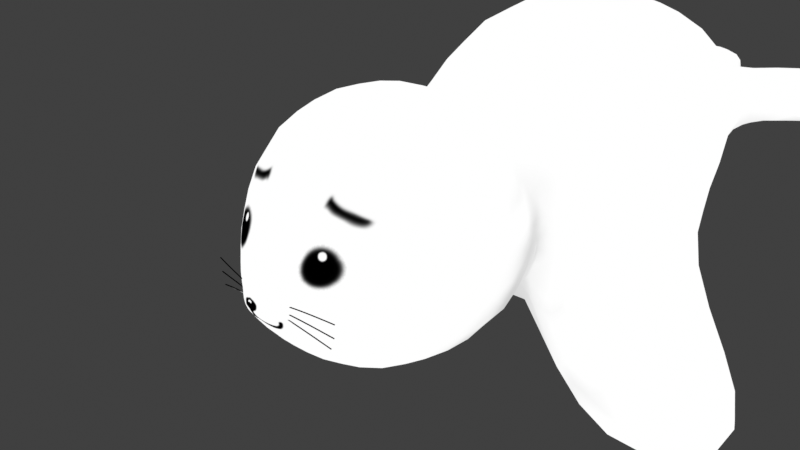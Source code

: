 # Source: 4-2.blend  (saved by Blender 3.0.42; exported with 4.5.12 LTS)
import bpy
from mathutils import Matrix  # noqa: F401  (used for matrix-valued properties, if any)

bpy.ops.wm.read_factory_settings(use_empty=True)
scene = bpy.context.scene
scene.name = 'Scene'

# ---- collections
col_collection = bpy.data.collections.new('Collection'); scene.collection.children.link(col_collection)

# ---- images (referenced by path relative to the original .blend; pixels are not part of the script)
import os
ASSET_DIR = os.environ.get("B2B_ASSET_DIR", "")  # directory of the original .blend (textures are referenced by path, not embedded)
HERE = os.path.dirname(os.path.abspath(__file__))  # packed textures are extracted next to this script under _unpacked/

def load_image(name, relpath, width, height, colorspace="sRGB"):
    """Load a texture the original file referenced (path relative to the .blend, or extracted next to this script)."""
    p = next((c for c in (os.path.join(HERE, relpath), os.path.join(ASSET_DIR, relpath)) if relpath and os.path.exists(c)), "")
    if p:
        img = bpy.data.images.load(p, check_existing=True)
        img.name = name
    else:  # same state as the original file: an image datablock whose file is absent (Cycles renders it pink)
        img = bpy.data.images.new(name, width, height)
        img.source = "FILE"
        img.filepath = "//" + (relpath or name)
    img.colorspace_settings.name = colorspace
    return img
img_001 = load_image('無題.001', '_unpacked/__.9dc9696f.png', 1024, 1024, 'sRGB')

# ---- materials (node trees are filled in below, after node groups)
mat_material = bpy.data.materials.new('Material')
mat_material.alpha_threshold = 0.0
mat_material.use_transparent_shadow = False
mat_material.line_color = (0.0, 0.0, 0.0, 1.0)

# ---- material node trees
mat_material.use_nodes = True; mat_material.node_tree.nodes.clear()
_N = mat_material.node_tree.nodes; _L = mat_material.node_tree.links
n0 = _N.new('ShaderNodeOutputMaterial'); n0.name = 'Material Output'; n0.location = (300, 300)
n1 = _N.new('ShaderNodeEmission'); n1.name = '放射'; n1.location = (110, 300)
n2 = _N.new('ShaderNodeTexImage'); n2.name = '画像テクスチャ'; n2.location = (-180, 260)
n2.image = img_001
_L.new(n1.outputs[0], n0.inputs[0])
_L.new(n2.outputs[0], n1.inputs[0])
n0.is_active_output = True

# ---- world
world_world = bpy.data.worlds.new('World'); scene.world = world_world
world_world.use_nodes = True; world_world.node_tree.nodes.clear()
_N = world_world.node_tree.nodes; _L = world_world.node_tree.links
n0 = _N.new('ShaderNodeOutputWorld'); n0.name = 'World Output'; n0.location = (300, 300)
n1 = _N.new('ShaderNodeBackground'); n1.name = 'Background'; n1.location = (10, 300)
n1.inputs[0].default_value = (0.05088, 0.05088, 0.05088, 1.0)
_L.new(n1.outputs[0], n0.inputs[0])
n0.is_active_output = True
world_world.color = (0.05088, 0.05088, 0.05088)
world_world.use_sun_shadow = False
world_world.sun_shadow_jitter_overblur = 0.0

# ---- cameras
cam_camera = bpy.data.cameras.new('Camera')
cam_camera.clip_end = 100.0
cam_camera.ortho_scale = 7.314

# ---- lights
light_light = bpy.data.lights.new('Light', 'POINT')
light_light.transmission_factor = 0.0
light_light.energy = 1000.0
light_light.shadow_soft_size = 0.1
light_light.shadow_maximum_resolution = 0.006
light_light.use_absolute_resolution = True

# ---- meshes
me_cube = bpy.data.meshes.new('Cube')
me_cube.from_pydata([(1.385, 0.4659, 1.049), (1.385, 0.4659, -1.049), (1.429, -0.9169, 1.083), (1.429, -0.9169, -0.9774), (0.5609, -1.621, 0.1996), (0.5609, -1.621, -0.6505), (0.8165, 0.9148, 0.6187), (2.44, 2.991, 1.515), (0.6555, 5.109, -0.5426), (0.6555, 5.109, 0.5426), (0.2715, 8.033, 0.2867), (0.0, 0.4659, -1.63), (0.0, -0.9169, 1.682), (0.0, -0.9169, -1.577), (0.0, 0.4659, 1.63), (1.672e-18, -1.621, 0.2749), (1.672e-18, -1.621, -0.7258), (0.0, 0.9148, -0.9612), (0.0, 0.9148, 0.9612), (0.0, 3.115, -2.079), (-4.616e-17, 3.229, 2.651), (0.0, 5.176, -0.843), (0.0, 5.176, 0.843), (0.2715, 8.033, -0.2867), (0.4481, 1.064, -0.8132), (0.8706, 1.033, -0.1738), (1.824, 2.506, -0.5335), (1.431, 2.673, -1.171), (2.379, -0.1204, -2.134), (2.8, -0.1204, -1.493), (3.84, 2.125, -1.921), (3.418, 2.125, -2.563), (0.6558, 5.56, -0.2161), (0.6558, 5.56, 0.2161), (0.0, 5.676, 0.2867), (0.0, 5.676, -0.2867), (2.638, 6.06, 0.2161), (2.638, 6.06, -0.2161), (1.672e-18, -1.993, -0.2353), (1.672e-18, -1.748, -0.4806), (1.672e-18, -1.748, 0.0198), (0.2805, -1.748, -0.01786), (0.2805, -1.748, -0.4429), (0.2537, -1.708, -0.1993), (0.2559, -1.716, -0.2085), (0.2582, -1.707, -0.216), (0.256, -1.699, -0.2069), (0.5308, -1.692, -0.1571), (0.5324, -1.699, -0.1663), (0.5311, -1.69, -0.1744), (0.5295, -1.682, -0.1652), (0.867, -1.596, -0.1894), (0.8683, -1.604, -0.1986), (0.8634, -1.596, -0.2064), (0.8621, -1.588, -0.1972), (0.2469, -1.713, -0.267), (0.2479, -1.721, -0.2764), (0.249, -1.712, -0.2842), (0.248, -1.704, -0.2748), (0.5267, -1.692, -0.262), (0.5272, -1.7, -0.2714), (0.5247, -1.691, -0.2792), (0.5242, -1.683, -0.2699), (0.8547, -1.594, -0.3408), (0.8546, -1.603, -0.3501), (0.8486, -1.594, -0.3571), (0.8487, -1.586, -0.3479), (0.2247, -1.721, -0.3085), (0.2246, -1.729, -0.3179), (0.2244, -1.72, -0.3258), (0.2246, -1.712, -0.3164), (0.502, -1.696, -0.3431), (0.5011, -1.704, -0.3524), (0.4974, -1.695, -0.3598), (0.4983, -1.687, -0.3505), (0.8147, -1.598, -0.4696), (0.8131, -1.606, -0.4786), (0.8062, -1.598, -0.4848), (0.8077, -1.59, -0.4757)], [], [(11, 1, 3, 13), (1, 0, 2, 3), (1, 11, 17, 24), (13, 3, 5, 16), (3, 2, 4, 5), (14, 0, 6, 18), (20, 7, 9, 22), (18, 6, 7, 20), (24, 17, 19, 27), (8, 27, 19, 21), (9, 8, 32, 33), (10, 36, 37, 23), (22, 9, 33, 34), (7, 26, 8, 9), (0, 1, 25, 6), (2, 12, 15, 4), (42, 38, 39), (0, 14, 12, 2), (24, 25, 1), (26, 27, 8), (24, 27, 31, 28), (6, 25, 26, 7), (30, 29, 28, 31), (27, 26, 30, 31), (25, 24, 28, 29), (26, 25, 29, 30), (33, 32, 37, 36), (8, 21, 35, 32), (35, 34, 10, 23), (32, 35, 23, 37), (34, 33, 36, 10), (42, 5, 4, 41), (41, 40, 38), (4, 15, 40, 41), (38, 42, 41), (5, 42, 39, 16), (43, 47, 50, 46), (44, 48, 47, 43), (45, 49, 48, 44), (46, 50, 49, 45), (47, 51, 54, 50), (48, 52, 51, 47), (49, 53, 52, 48), (50, 54, 53, 49), (55, 59, 62, 58), (56, 60, 59, 55), (57, 61, 60, 56), (58, 62, 61, 57), (59, 63, 66, 62), (60, 64, 63, 59), (61, 65, 64, 60), (62, 66, 65, 61), (67, 71, 74, 70), (68, 72, 71, 67), (69, 73, 72, 68), (70, 74, 73, 69), (71, 75, 78, 74), (72, 76, 75, 71), (73, 77, 76, 72), (74, 78, 77, 73)])
me_cube.polygons.foreach_set('use_smooth', [True] * 60)
_uv = me_cube.uv_layers.new(name='UVMap')
_uv.uv.foreach_set('vector', [0.5971, 0.3103, 0.4605, 0.2959, 0.4452, 0.1862, 0.5927, 0.1427, 0.4605, 0.2959, 0.2808, 0.2701, 0.3061, 0.1668, 0.4452, 0.1862, 0.4605, 0.2959, 0.5971, 0.3103, 0.5656, 0.3975, 0.5009, 0.4148, 0.5927, 0.1427, 0.4452, 0.1862, 0.4528, 0.0895, 0.4941, 0.04261, 0.4452, 0.1862, 0.3061, 0.1668, 0.3687, 0.0697, 0.4528, 0.0895, 0.1378, 0.2656, 0.2808, 0.2701, 0.2812, 0.3516, 0.1653, 0.3416, 0.0001695, 0.6391, 0.2167, 0.6302, 0.2275, 0.8834, 0.1493, 0.9081, 0.1653, 0.3416, 0.2812, 0.3516, 0.2167, 0.6302, 0.0001695, 0.6391, 0.5009, 0.4148, 0.5656, 0.3975, 0.5971, 0.7243, 0.4217, 0.64, 0.3477, 0.8972, 0.4217, 0.64, 0.5971, 0.7243, 0.4185, 0.9411, 0.2275, 0.8834, 0.3477, 0.8972, 0.3049, 0.9435, 0.2573, 0.9378, 0.8918, 0.6905, 0.8867, 0.6985, 0.8691, 0.6942, 0.9912, 0.5615, 0.1493, 0.9081, 0.2275, 0.8834, 0.2573, 0.9378, 0.1946, 0.9794, 0.2167, 0.6302, 0.3565, 0.6167, 0.3477, 0.8972, 0.2275, 0.8834, 0.2808, 0.2701, 0.4605, 0.2959, 0.3832, 0.3986, 0.2812, 0.3516, 0.3061, 0.1668, 0.1661, 0.09091, 0.3499, 0.008885, 0.3687, 0.0697, 0.443, 0.05151, 0.4299, 0.0001695, 0.4654, 0.02437, 0.2808, 0.2701, 0.1378, 0.2656, 0.1661, 0.09091, 0.3061, 0.1668, 0.5009, 0.4148, 0.3832, 0.3986, 0.4605, 0.2959, 0.3565, 0.6167, 0.4217, 0.64, 0.3477, 0.8972, 0.5974, 0.0001695, 0.878, 0.01346, 0.7265, 0.2539, 0.6147, 0.3836, 0.2812, 0.3516, 0.3832, 0.3986, 0.3565, 0.6167, 0.2167, 0.6302, 0.7502, 0.2665, 0.7099, 0.351, 0.6147, 0.3836, 0.7265, 0.2539, 0.878, 0.01346, 0.9839, 0.1335, 0.7502, 0.2665, 0.7265, 0.2539, 0.9839, 0.4488, 0.9322, 0.5611, 0.6147, 0.3836, 0.7099, 0.351, 0.9839, 0.1335, 0.9839, 0.4488, 0.7099, 0.351, 0.7502, 0.2665, 0.7596, 0.9625, 0.6551, 0.887, 0.8691, 0.6942, 0.8867, 0.6985, 0.3477, 0.8972, 0.4185, 0.9411, 0.3565, 0.9998, 0.3049, 0.9435, 0.9912, 0.9763, 0.8909, 0.9763, 0.8918, 0.6905, 0.9912, 0.5615, 0.6551, 0.887, 0.5974, 0.7751, 0.9912, 0.5615, 0.8691, 0.6942, 0.8909, 0.9763, 0.7596, 0.9625, 0.8867, 0.6985, 0.8918, 0.6905, 0.443, 0.05151, 0.4528, 0.0895, 0.3687, 0.0697, 0.3941, 0.03831, 0.3941, 0.03831, 0.3861, 0.004521, 0.4299, 0.0001695, 0.3687, 0.0697, 0.3499, 0.008885, 0.3861, 0.004521, 0.3941, 0.03831, 0.4299, 0.0001695, 0.443, 0.05151, 0.3941, 0.03831, 0.4528, 0.0895, 0.443, 0.05151, 0.4654, 0.02437, 0.4941, 0.04261, 0.9854, 0.06416, 0.9855, 0.09244, 0.9842, 0.09244, 0.9842, 0.06433, 0.9867, 0.0642, 0.9867, 0.09245, 0.9855, 0.09244, 0.9854, 0.06416, 0.9879, 0.06436, 0.9879, 0.09244, 0.9867, 0.09245, 0.9867, 0.0642, 0.9892, 0.06433, 0.9892, 0.09245, 0.9879, 0.09244, 0.9879, 0.06436, 0.9855, 0.09244, 0.9855, 0.1278, 0.9842, 0.1276, 0.9842, 0.09244, 0.9867, 0.09245, 0.9868, 0.1278, 0.9855, 0.1278, 0.9855, 0.09244, 0.9879, 0.09244, 0.9879, 0.1276, 0.9868, 0.1278, 0.9867, 0.09245, 0.9892, 0.09245, 0.9891, 0.1276, 0.9879, 0.1276, 0.9879, 0.09244, 0.9854, 0.0001695, 0.9855, 0.02844, 0.9842, 0.02844, 0.9842, 0.0003414, 0.9867, 0.0002037, 0.9867, 0.02844, 0.9855, 0.02844, 0.9854, 0.0001695, 0.9879, 0.0003665, 0.9879, 0.02844, 0.9867, 0.02844, 0.9867, 0.0002037, 0.9892, 0.0003349, 0.9892, 0.02844, 0.9879, 0.02844, 0.9879, 0.0003665, 0.9855, 0.02844, 0.9855, 0.06382, 0.9842, 0.06365, 0.9842, 0.02844, 0.9867, 0.02844, 0.9868, 0.0638, 0.9855, 0.06382, 0.9855, 0.02844, 0.9879, 0.02844, 0.9879, 0.06362, 0.9868, 0.0638, 0.9867, 0.02844, 0.9892, 0.02844, 0.9891, 0.06365, 0.9879, 0.06362, 0.9879, 0.02844, 0.9879, 0.1919, 0.9879, 0.1636, 0.9891, 0.1636, 0.9891, 0.1918, 0.9866, 0.1919, 0.9867, 0.1636, 0.9879, 0.1636, 0.9879, 0.1919, 0.9854, 0.1917, 0.9854, 0.1636, 0.9867, 0.1636, 0.9866, 0.1919, 0.9843, 0.1918, 0.9842, 0.1636, 0.9854, 0.1636, 0.9854, 0.1917, 0.9879, 0.1636, 0.9878, 0.1282, 0.9891, 0.1283, 0.9891, 0.1636, 0.9867, 0.1636, 0.9865, 0.1282, 0.9878, 0.1282, 0.9879, 0.1636, 0.9854, 0.1636, 0.9854, 0.1284, 0.9865, 0.1282, 0.9867, 0.1636, 0.9842, 0.1636, 0.9842, 0.1283, 0.9854, 0.1284, 0.9854, 0.1636])
me_cube.materials.append(mat_material)
me_cube.use_remesh_preserve_volume = False
me_cube.use_remesh_preserve_attributes = False
me_cube.use_mirror_vertex_groups = False
me_cube.update()
arm_x = bpy.data.armatures.new('アーマチュア')  # bones are not reproduced

# ---- objects
ob_x = bpy.data.objects.new('アーマチュア', arm_x)
ob_cube = bpy.data.objects.new('Cube', me_cube)
ob_light = bpy.data.objects.new('Light', light_light)
ob_camera = bpy.data.objects.new('Camera', cam_camera)

# ---- transforms, parenting, visibility, modifiers, constraints
ob_x.location = (0.0, 0.0, 0.0)
ob_x.show_in_front = True
ob_cube.parent = ob_x
ob_cube.location = (0.0, 0.0, 0.0)
ob_cube.lock_rotations_4d = False
ob_cube.empty_display_type = 'ARROWS'
ob_cube.lineart.crease_threshold = 0.0
_vg = ob_cube.vertex_groups.new(name='Bone')
for _i, _w in zip([0, 6, 12, 14, 18, 20], [0.01747, 0.072, 0.04859, 0.1481, 0.4673, 0.07167]): _vg.add([_i], _w, 'REPLACE')
_vg = ob_cube.vertex_groups.new(name='Bone.002')
for _i, _w in zip([0, 1, 2, 3, 4, 5, 6, 11, 12, 13, 14, 15, 16, 17, 18, 19, 20, 24, 25, 38, 39, 40, 41, 42, 43, 44, 45, 46, 47, 48, 49, 50, 51, 52, 53, 54, 55, 56, 57, 58, 59, 60, 61, 62, 63, 64, 65, 66, 67, 68, 69, 70, 71, 72, 73, 74, 75, 76, 77, 78], [0.7252, 0.6251, 0.9196, 0.9146, 0.9825, 0.9787, 0.114, 0.6565, 0.8764, 0.8767, 0.6754, 0.9764, 0.9654, 0.1345, 0.1671, 0.001328, 0.00642, 0.0745, 0.02663, 0.998, 0.9912, 0.9956, 0.9948, 0.9936, 1.0, 1.0, 1.0, 1.0, 1.0, 1.0, 1.0, 1.0, 1.0, 1.0, 1.0, 1.0, 1.0, 1.0, 1.0, 1.0, 1.0, 1.0, 1.0, 1.0, 1.0, 1.0, 1.0, 1.0, 0.9999, 0.9999, 0.9999, 0.9999, 0.9999, 0.9999, 0.9999, 0.9999, 0.9999, 0.9999, 0.9999, 0.9999]): _vg.add([_i], _w, 'REPLACE')
_vg = ob_cube.vertex_groups.new(name='Bone_L')
for _i, _w in zip([0, 1, 2, 3, 6, 7, 8, 11, 12, 13, 14, 17, 18, 19, 20, 21, 24, 25, 26, 27, 28, 29, 30, 31], [0.2194, 0.3453, 0.05836, 0.07232, 0.7447, 0.1883, 0.05314, 0.2118, 0.05911, 0.08071, 0.1342, 0.4352, 0.2438, 0.3311, 0.09073, 0.04802, 0.8164, 0.9278, 0.8044, 0.7846, 0.06377, 0.05527, 0.07407, 0.07575]): _vg.add([_i], _w, 'REPLACE')
_vg = ob_cube.vertex_groups.new(name='Bone_L.001')
for _i, _w in zip([17, 19, 24, 26, 27, 28, 29, 30, 31], [0.00364, 0.005011, 0.04608, 0.06296, 0.06803, 0.9266, 0.9397, 0.9138, 0.9109]): _vg.add([_i], _w, 'REPLACE')
_vg = ob_cube.vertex_groups.new(name='Bone_R')
for _i, _w in zip([11, 13, 17, 19, 24], [0.0929, 0.008195, 0.315, 0.05948, 0.04097]): _vg.add([_i], _w, 'REPLACE')
_vg = ob_cube.vertex_groups.new(name='Bone_R.001')
_vg = ob_cube.vertex_groups.new(name='Bone.001')
for _i, _w in zip([6, 7, 8, 9, 11, 14, 17, 18, 19, 20, 21, 22, 26, 27, 32, 33, 35], [0.06308, 0.7473, 0.8394, 0.8735, 0.0008269, 0.02915, 0.0839, 0.1165, 0.5294, 0.7836, 0.7488, 0.8562, 0.1127, 0.1161, 0.0572, 0.07065, 0.01753]): _vg.add([_i], _w, 'REPLACE')
_vg = ob_cube.vertex_groups.new(name='Bone.001_L')
for _i, _w in zip([8, 9, 10, 19, 21, 22, 23, 32, 33, 34, 35, 36, 37], [0.09799, 0.105, 0.9966, 0.002829, 0.1891, 0.1172, 0.9951, 0.9392, 0.9272, 0.986, 0.9636, 0.9883, 0.9902]): _vg.add([_i], _w, 'REPLACE')
_vg = ob_cube.vertex_groups.new(name='Bone.001_R')
_m = ob_cube.modifiers.new('ミラー', 'MIRROR')
_m = ob_cube.modifiers.new('アーマチュア', 'ARMATURE')
_m.object = ob_x
_m = ob_cube.modifiers.new('細分化', 'SUBSURF')
_m.levels = 2
ob_light.location = (4.076, 1.005, 5.904)
ob_light.rotation_euler = (0.6503, 0.05522, 1.866)
ob_light.lock_rotations_4d = False
ob_light.empty_display_type = 'ARROWS'
ob_light.color = (0.0, 0.0, 0.0, 0.0)
ob_light.lineart.crease_threshold = 0.0
ob_camera.location = (7.359, -6.926, 4.958)
ob_camera.rotation_euler = (1.109, 0.0, 0.8149)
ob_camera.lock_rotations_4d = False
ob_camera.empty_display_type = 'ARROWS'
ob_camera.color = (0.0, 0.0, 0.0, 0.0)
ob_camera.display_type = 'WIRE'
ob_camera.lineart.crease_threshold = 0.0

# ---- collection membership
scene.collection.objects.link(ob_x)
col_collection.objects.link(ob_cube)
col_collection.objects.link(ob_light)
col_collection.objects.link(ob_camera)

# ---- scene / render settings (as saved in the file)
scene.camera = ob_camera
scene.frame_start = 1; scene.frame_end = 40; scene.frame_set(20)
scene.render.engine = 'BLENDER_EEVEE_NEXT'
scene.cycles.use_denoising = False
scene.cycles.samples = 128
scene.cycles.sampling_pattern = 'TABULATED_SOBOL'
scene.cycles.use_adaptive_sampling = False
scene.cycles.use_light_tree = False
scene.view_settings.view_transform = 'Standard'
bpy.context.view_layer.update()
